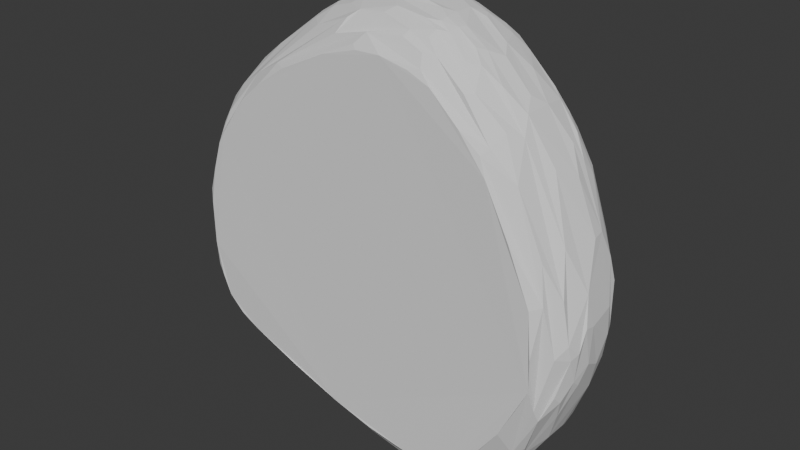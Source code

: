 # Source: Rune_2.blend  (saved by Blender 4.4.32; exported with 4.5.12 LTS)
import bpy
from mathutils import Matrix  # noqa: F401  (used for matrix-valued properties, if any)

bpy.ops.wm.read_factory_settings(use_empty=True)
scene = bpy.context.scene
scene.name = 'Scene'

# ---- collections
col_collection = bpy.data.collections.new('Collection'); scene.collection.children.link(col_collection)

# ---- world
world_world = bpy.data.worlds.new('World'); scene.world = world_world
world_world.use_nodes = True; world_world.node_tree.nodes.clear()
_N = world_world.node_tree.nodes; _L = world_world.node_tree.links
n0 = _N.new('ShaderNodeOutputWorld'); n0.name = 'World Output'; n0.location = (300, 300)
n1 = _N.new('ShaderNodeBackground'); n1.name = 'Background'; n1.location = (10, 300)
n1.inputs[0].default_value = (0.05088, 0.05088, 0.05088, 1.0)
_L.new(n1.outputs[0], n0.inputs[0])
n0.is_active_output = True
world_world.color = (0.05088, 0.05088, 0.05088)
world_world.sun_shadow_jitter_overblur = 0.0

# ---- meshes
me_icosphere = bpy.data.meshes.new('Icosphere')
me_icosphere.from_pydata([(0.4735, -0.3874, -1.432), (-1.181, -0.3831, -0.9106), (-1.164, -0.3915, 0.6868), (0.461, -0.3849, 1.43), (1.445, -0.3891, -0.2304), (0.9914, 0.04389, -1.529), (-0.8977, 0.07446, -1.153), (1.32, 0.5967, -0.3524), (0.8306, -0.1428, -1.588), (-0.9989, -0.1073, -1.132), (-1.144, -0.252, -1.05), (-1.181, -0.3259, -0.987), (1.144, 0.3776, 1.111), (0.1734, -0.1333, 1.717), (-0.4138, 0.6029, -1.051), (1.342, 0.582, 0.1051), (-1.497, -0.1315, -0.7858), (-0.7037, 0.492, -1.045), (-0.8211, 0.3731, -1.097), (-0.9301, 0.2367, -1.098), (-1.569, 0.3733, 0.1696), (0.8306, -0.1428, 1.478), (-0.2103, 0.3896, 1.677), (-1.578, -0.1489, 0.1088), (-0.3646, -0.2954, -1.342), (0.7206, 0.4131, 1.507), (0.255, 0.4056, 1.7), (-1.105, 0.4108, 1.086), (-1.434, 0.3962, 0.5454), (-1.403, 0.4131, -0.6728), (0.288, 0.3982, -1.57), (0.7282, 0.4191, -1.554), (1.551, 0.4121, -0.3099), (1.551, 0.4121, 0.0337), (1.257, 0.4401, -1.093), (1.374, 0.3315, -1.064), (-1.591, 0.4091, -0.07277), (-1.618, 0.3277, 0.007114), (-0.5315, 0.4301, 1.516), (-0.4172, 0.3191, 1.639), (1.308, 0.4322, 0.7711), (1.236, 0.334, 1.012), (0.828, -0.3056, 1.341), (-0.187, -0.3129, 1.512), (-0.5401, -0.1146, 1.505), (-0.9411, -0.2945, 1.074), (-0.7465, -0.3753, 1.142), (-1.621, -0.09585, -0.1851), (-0.6911, -0.3113, -1.21), (0.9793, -0.3043, -1.389), (0.9554, -0.3725, -1.291), (0.8082, -0.3044, -1.492), (1.266, -0.2524, -1.111), (0.5075, -0.06359, 1.695), (0.5073, 0.1746, 1.702), (-1.307, -0.1886, 0.7929), (-1.322, -0.1612, -0.9832), (-1.227, 0.3283, -0.8843), (0.4686, 0.2095, -1.653), (0.9554, 0.3568, -1.49), (1.616, -0.1794, -0.2632), (1.11, 0.5984, -0.9935), (0.1539, 0.5802, -1.328), (1.098, 0.6003, 0.7249), (-1.209, 0.5793, -0.4495), (-0.9101, 0.5804, 1.007), (1.551, -0.2083, 0.1434), (0.9003, -0.04209, -1.58), (0.7461, -0.2109, -1.58), (-1.582, 0.1617, -0.5412), (-0.9133, -0.1936, -1.16), (-1.13, -0.298, -1.036), (-1.151, -0.3641, -0.9641), (1.104, 0.3275, 1.196), (0.0657, -0.02892, 1.74), (-1.241, -0.3881, 0.5753), (-0.4423, 0.5829, -1.075), (0.6939, 0.5789, -1.324), (-1.334, 0.5958, -0.01199), (-0.4347, 0.6003, 1.329), (-1.238, 0.5802, 0.5443), (0.3344, 0.5876, 1.397), (1.527, 0.1543, 0.435), (0.1893, -0.2086, -1.562), (1.07, 0.3116, -1.428), (1.054, 0.168, -1.474), (-1.379, -0.2976, -0.8541), (-1.457, -0.2001, -0.826), (-1.531, -0.04165, -0.7243), (-0.5427, 0.4507, -1.187), (-0.6404, 0.3222, -1.216), (-1.568, 0.3333, 0.2341), (0.544, -0.3628, 1.445), (0.766, -0.1981, 1.492), (-0.2854, 0.4387, 1.625), (-0.06246, 0.1414, 1.75), (-1.09, -0.3903, 0.7906), (1.244, -0.3903, 0.5242), (1.061, 0.0562, 1.288), (1.059, -0.3876, 0.8866), (1.086, -0.2244, 1.136), (-0.2338, -0.3879, 1.384), (-0.6034, -0.3886, 1.206), (-1.562, -0.2189, 0.05483), (-1.424, -0.3876, -0.02666), (-1.418, -0.3891, -0.366), (-0.6254, -0.3877, -1.149), (-0.2106, -0.3813, -1.301), (1.048, -0.3886, -1.15), (1.237, -0.3915, -0.8874), (0.8635, 0.06468, 1.488), (0.6284, 0.4766, 1.479), (0.1945, 0.3375, 1.735), (0.2978, 0.4736, 1.618), (-1.053, 0.3329, 1.163), (-1.3, 0.4593, 0.7364), (-1.239, 0.4692, -0.7141), (0.1361, 0.05488, -1.599), (0.2307, 0.3393, -1.586), (0.2974, 0.4666, -1.516), (0.635, 0.4666, -1.52), (1.556, 0.3339, -0.5119), (1.503, 0.4657, -0.3425), (1.548, 0.3364, 0.2375), (1.509, 0.4666, 0.04469), (1.275, 0.6042, -0.631), (-0.06733, 0.3079, -1.492), (-1.472, 0.477, -0.384), (-1.547, 0.3171, -0.5345), (-0.8303, 0.5064, 1.226), (0.9356, 0.5206, 1.155), (1.326, 0.3599, -1.112), (1.391, 0.1802, -1.071), (1.263, 0.166, -1.268), (1.353, 0.2731, -1.13), (1.434, 0.3369, -0.903), (-1.606, 0.3647, -0.179), (-1.646, 0.1515, -0.1909), (-1.626, 0.2644, -0.2841), (-1.607, 0.3744, -0.03198), (-1.52, 0.4624, -0.01206), (-1.625, 0.1303, 0.04498), (-0.5366, 0.369, 1.564), (-0.5839, 0.1785, 1.546), (-0.7277, 0.3454, 1.441), (-0.2986, 0.214, 1.691), (-0.3189, 0.3435, 1.674), (1.376, 0.1593, 0.7991), (1.355, 0.368, 0.7485), (1.332, 0.2818, 0.8587), (1.17, 0.4499, 0.9867), (1.477, -0.3218, 0.1352), (1.426, -0.2847, 0.4082), (1.41, -0.3782, 0.1105), (1.154, -0.1244, 1.09), (0.8804, -0.2645, 1.346), (0.6308, -0.3841, 1.358), (1.008, -0.3706, 1.017), (0.01719, -0.3697, 1.499), (0.0887, -0.3254, 1.578), (-0.07707, -0.1924, 1.662), (0.1224, -0.1952, 1.681), (0.2447, -0.3891, 1.476), (-0.3995, -0.08828, 1.602), (-0.445, -0.2023, 1.491), (-0.2857, 0.0008636, 1.675), (-0.5818, -0.003312, 1.518), (-0.2278, -0.1159, 1.656), (-0.697, -0.3397, 1.214), (-1.017, -0.3891, 0.8857), (-1.44, -0.3706, 0.07192), (-1.297, -0.3866, 0.4855), (-1.546, -0.2859, -0.2205), (-1.57, -0.2347, -0.2599), (-1.621, -0.01583, 0.03213), (-1.641, -0.03387, -0.1742), (-1.595, -0.1485, -0.4167), (-1.481, -0.2689, -0.7119), (-1.388, -0.3379, -0.7769), (-1.417, -0.3738, -0.5646), (-1.457, -0.3262, -0.6507), (-1.541, -0.1855, -0.6326), (-1.308, -0.3798, -0.7975), (-1.522, -0.2926, -0.4372), (-0.8803, -0.3253, -1.13), (-0.9746, -0.3216, -1.094), (-0.3021, -0.04591, -1.438), (0.04762, -0.331, -1.441), (0.124, -0.3891, -1.378), (-0.06149, -0.2882, -1.449), (0.8798, -0.2695, -1.49), (0.9247, -0.3314, -1.4), (1.026, -0.1936, -1.432), (0.6434, -0.3866, -1.423), (1.277, -0.1129, -1.196), (1.106, -0.2597, -1.315), (1.462, -0.2667, -0.7499), (1.451, -0.3114, -0.6526), (1.56, -0.1741, -0.6083), (1.443, -0.3782, -0.4696), (0.6041, -0.0725, 1.651), (0.3724, -0.2519, 1.631), (0.5072, -0.1182, 1.681), (0.5226, -0.1816, 1.646), (0.5099, 0.03624, 1.703), (0.7518, -0.09101, 1.557), (0.2879, 0.01156, 1.749), (0.5185, -0.3138, 1.532), (0.4168, 0.2107, 1.729), (0.6104, 0.2123, 1.651), (0.4489, 0.3445, 1.679), (0.6458, 0.3702, 1.58), (0.2731, 0.1473, 1.754), (0.1272, 0.4381, 1.688), (-1.26, -0.05887, 0.9321), (-1.342, -0.1198, 0.7852), (-1.2, 0.0172, 1.027), (-1.462, -0.09759, 0.548), (-1.388, -0.2425, 0.5706), (-1.426, 0.0172, 0.6716), (-1.164, -0.235, 0.9264), (-1.322, 0.3445, 0.8291), (-1.268, 0.2619, 0.9371), (-1.215, 0.3952, 0.9495), (-1.179, 0.1566, 1.055), (-1.449, 0.1579, 0.6324), (-1.397, -0.0747, -0.9197), (-1.333, -0.2508, -0.9408), (-1.29, -0.1366, -0.9986), (-1.263, -0.2092, -1.007), (-1.459, -0.1044, -0.8495), (-1.386, 0.1906, -0.848), (-1.248, 0.263, -0.9106), (-1.45, 0.235, -0.7641), (-1.384, 0.3667, -0.7431), (0.353, -0.07767, -1.641), (0.3939, -0.2553, -1.582), (0.6213, -0.0747, -1.659), (0.5127, -0.14, -1.651), (0.5345, -0.1797, -1.635), (0.7518, -0.09101, -1.63), (0.531, -0.3163, -1.534), (0.6092, 0.1806, -1.656), (0.5167, 0.3445, -1.617), (0.4644, 0.2719, -1.642), (0.6605, 0.3702, -1.6), (0.7327, 0.235, -1.629), (0.8771, 0.4227, -1.489), (0.8875, 0.309, -1.55), (1.553, -0.2739, -0.2384), (1.641, -0.05886, -0.07745), (1.636, -0.1198, -0.2335), (1.607, -0.2049, -0.1509), (1.632, 0.01876, -0.3789), (1.609, -0.1088, -0.4622), (-0.6922, 0.5997, 1.176), (-1.314, 0.5997, 0.2939), (-0.6543, 0.5987, -0.8989), (1.244, 0.6004, 0.4044), (-0.0724, 0.6016, -1.246), (-0.2649, 0.6017, -1.146), (0.9598, 0.5819, -1.209), (1.248, 0.5886, -0.7756), (1.373, 0.5025, -0.7239), (1.525, 0.2496, -0.7163), (-0.02905, 0.506, -1.377), (-0.1204, 0.2072, -1.494), (-1.384, 0.5128, -0.4996), (-1.487, 0.431, -0.4958), (-1.553, 0.2251, -0.6007), (-1.555, 0.3724, -0.413), (-1.471, 0.377, -0.6132), (-1.074, 0.477, 1.034), (-0.9301, 0.2406, 1.295), (0.9508, 0.237, 1.388), (1.035, 0.3666, 1.254), (0.8322, 0.3743, 1.443), (1.279, 0.2512, -1.241), (1.211, 0.3031, -1.295), (-1.642, 0.2513, -0.1858), (-0.5749, 0.2558, 1.565), (-0.7264, 0.2851, 1.46), (-0.2033, 0.1327, 1.721), (-0.2623, 0.2876, 1.701), (1.279, 0.2264, 0.9798), (1.12, 0.1609, 1.216), (1.473, -0.1087, 0.4538), (1.223, -0.2787, 0.8529), (1.115, -0.04445, 1.208), (1.309, -0.006428, 0.8854), (0.962, -0.1015, 1.364), (0.8517, -0.3868, 1.153), (1.044, -0.3261, 1.061), (-0.142, -0.2437, 1.61), (0.04864, -0.3871, 1.469), (-0.1713, -0.05199, 1.696), (-0.41, -0.03495, 1.617), (-0.8928, -0.1095, 1.251), (-0.853, -0.3878, 1.031), (-1.544, -0.09963, 0.3069), (-1.511, -0.2573, 0.1822), (-1.465, -0.3288, 0.1308), (-1.268, -0.3744, 0.5744), (-1.371, -0.3868, 0.2545), (-1.628, -0.003843, -0.3281), (-1.527, -0.3009, -0.03033), (-1.549, -0.1131, -0.6501), (-1.446, -0.2557, -0.8005), (-1.365, -0.3883, -0.6347), (-1.022, -0.3788, -1.002), (-0.0959, -0.1262, -1.496), (0.9556, -0.1149, -1.528), (0.5815, -0.3703, -1.459), (0.8406, -0.3878, -1.327), (1.329, -0.1922, -1.085), (1.089, -0.03205, -1.442), (1.266, -0.007057, -1.267), (1.395, -0.004107, -1.062), (1.502, -0.103, -0.7868), (1.547, -0.2306, -0.5506), (1.369, -0.3903, -0.6291), (0.5898, -0.1429, 1.633), (0.4178, -0.1444, 1.688), (0.5102, -0.2423, 1.61), (0.7946, -0.03124, 1.536), (0.6219, -0.01445, 1.65), (0.4275, -0.01098, 1.726), (0.6081, -0.2874, 1.52), (0.3539, -0.2952, 1.595), (0.5769, 0.2718, 1.657), (0.421, 0.2832, 1.713), (0.7984, 0.1643, 1.536), (0.7371, 0.3193, 1.543), (0.4253, 0.5183, 1.528), (-0.03958, 0.4982, 1.613), (0.01439, 0.2392, 1.751), (0.07582, 0.387, 1.717), (-1.133, -0.04428, 1.079), (-1.292, -0.01378, 0.896), (-1.491, -0.05033, 0.5091), (-1.217, -0.3321, 0.7387), (-1.327, -0.2903, 0.6119), (-1.387, 0.2605, 0.7456), (-1.399, 0.5084, 0.4163), (-1.533, 0.2287, 0.3949), (-1.365, -0.1366, -0.9493), (-1.27, -0.2452, -0.9904), (-1.483, -0.01155, -0.8088), (-1.351, 0.02278, -0.922), (-1.414, -0.1815, -0.887), (-1.305, -0.2948, -0.9324), (-1.499, 0.1545, -0.7338), (-1.436, 0.3273, -0.7199), (0.4063, -0.1355, -1.639), (0.5898, -0.1429, -1.643), (0.5102, -0.2423, -1.601), (0.4064, -0.0001771, -1.658), (0.7843, -0.01155, -1.629), (0.6041, 0.01532, -1.664), (0.3699, -0.2968, -1.547), (0.6276, -0.2779, -1.561), (0.5804, 0.2903, -1.641), (0.2092, 0.1636, -1.616), (0.823, 0.1545, -1.611), (0.7196, 0.3109, -1.61), (0.8118, 0.5171, -1.423), (0.9701, 0.497, -1.34), (0.9633, 0.2403, -1.526), (1.608, -0.05033, -0.5168), (1.605, -0.01317, 0.1377), (1.641, 0.02231, -0.09628), (1.616, 0.2675, -0.2799), (1.623, 0.2415, -0.05858), (1.609, 0.1626, -0.4601), (1.407, 0.5027, 0.323), (1.513, 0.2553, 0.4378), (0.8403, 0.5903, 1.076), (-0.1117, 0.5863, 1.468)], [], [(322, 202, 53, 326, 206, 74, 13), (121, 264, 135), (216, 338, 214, 337), (306, 304, 137, 279, 138, 69, 88), (223, 221, 342, 222, 114, 27), (164, 44, 297, 220, 45), (66, 152, 151, 249, 252), (266, 6, 19, 90, 126), (76, 257, 14), (341, 220, 55, 218), (288, 290, 154), (322, 13, 161, 201, 323, 203), (233, 351, 269, 128, 271, 352), (66, 252, 60, 251, 250, 369, 286), (291, 99, 157), (348, 231, 232, 19, 6), (114, 273, 281, 144), (186, 117, 356, 235, 310), (214, 215, 55, 220, 297, 337), (25, 276, 275, 12, 150, 130, 111), (47, 176, 173, 103, 23), (43, 293, 164, 45, 168), (20, 139, 37), (73, 12, 275), (275, 276, 332, 274, 73), (370, 372, 123, 375, 82, 369), (269, 351, 347, 88, 69), (115, 28, 221, 223), (135, 35, 131), (180, 178, 182, 308, 179), (205, 200, 321, 93, 21), (264, 132, 134, 35, 135), (187, 189, 83, 236, 359), (20, 37, 91), (321, 203, 323, 327, 42, 155, 93), (80, 343, 115, 272, 129, 65), (171, 302, 340, 341, 301, 170, 303), (42, 292, 287, 100, 155), (209, 331, 274, 332, 329), (36, 136, 139), (274, 331, 110, 98, 285), (113, 334, 213, 26), (334, 377, 79, 255, 65, 129, 38, 94), (208, 330, 112, 335, 212), (173, 172, 305, 300, 103), (58, 242, 358, 356, 117, 362), (120, 31, 245, 243, 30, 119), (133, 277, 134, 132), (370, 250, 251, 254, 368, 253), (352, 234, 57, 232, 231, 233), (20, 28, 115, 343, 140, 36, 139), (94, 38, 142, 39, 146, 22), (273, 143, 280, 281), (95, 335, 283, 145, 282), (116, 267, 64, 257, 76, 17), (267, 127, 140, 343, 80, 256, 78, 64), (283, 146, 39), (12, 41, 148, 40, 150), (290, 288, 98, 110, 324), (246, 242, 58, 244, 361, 364), (322, 203, 321, 202), (82, 375, 149, 284, 147), (326, 53, 200, 325, 204), (172, 173, 183), (104, 303, 170), (311, 315, 316, 194, 192), (263, 122, 32, 121, 135, 131, 34), (86, 178, 180, 177, 307), (101, 294, 158), (208, 54, 209, 329, 330), (212, 206, 326, 204, 54, 208), (286, 289, 288, 154), (113, 26, 210, 211, 25, 111), (133, 316, 315, 5, 85), (74, 295, 167, 160, 161, 13), (130, 150, 40, 374, 15, 258, 63, 376), (190, 49, 191, 51), (73, 41, 12), (312, 193, 0), (191, 50, 313, 193, 312, 241, 360, 51), (69, 138, 136, 270, 128, 269), (314, 52, 195, 192, 194), (334, 113, 333, 81, 377), (179, 308, 105), (301, 341, 218, 300, 305), (48, 24, 189, 187, 107, 106, 309, 72, 11, 71, 185, 184), (190, 68, 8, 311, 192), (330, 210, 26, 112), (320, 109, 108, 50, 191, 49, 195, 52, 197, 199), (75, 302, 171), (137, 304, 175, 174, 141), (363, 367, 85, 5, 67, 357), (225, 342, 344), (133, 132, 317, 316), (372, 371, 121, 32, 33, 123), (25, 211, 332, 276), (88, 16, 306), (307, 177, 181, 306, 16, 87), (134, 277, 278, 131, 35), (209, 54, 204, 325, 324, 110, 331), (1, 309, 106, 107, 188, 0, 193, 313, 108, 109, 320, 199, 4, 153, 97, 99, 291, 156, 3, 162, 294, 101, 102, 298, 169, 96, 2, 75, 171, 303, 104, 105, 308, 182), (15, 374, 124, 122, 263, 262, 125, 7), (372, 370, 253, 373, 371), (34, 131, 278, 84, 59, 247, 366), (284, 285, 98, 288, 289, 147), (310, 235, 353, 83), (230, 226, 345, 349), (70, 9, 186, 310), (346, 229, 10, 71), (1, 72, 309), (185, 71, 10, 70, 310, 83, 189, 24, 48, 184), (318, 317, 132, 264, 373, 253, 368), (156, 291, 157, 292, 42, 327, 207, 92), (364, 248, 367, 363, 246), (357, 358, 242, 246, 363), (290, 324, 205, 21), (89, 17, 76, 260, 259, 62, 265), (174, 175, 47, 23, 299), (282, 165, 295, 74, 95), (143, 166, 296, 165, 282, 145), (147, 289, 286, 369, 82), (172, 183, 180, 179, 105, 104, 170, 301, 305), (108, 313, 50), (250, 370, 369), (298, 102, 46), (324, 325, 200, 205), (127, 268, 270, 136, 36, 140), (176, 47, 175, 304, 306, 181), (364, 361, 243, 245), (297, 166, 143, 273, 224, 216, 337), (14, 260, 76), (300, 218, 55, 215, 217, 299, 23, 103), (267, 116, 29, 271, 268, 127), (167, 163, 44, 164, 293, 160), (200, 53, 202, 321), (114, 222, 224, 273), (231, 348, 347, 351, 233), (207, 327, 323, 201, 328), (227, 350, 86, 307, 87, 349), (328, 159, 158, 294, 162, 3, 92, 207), (28, 20, 91), (196, 197, 52, 314), (45, 220, 341, 340), (237, 358, 357, 240), (113, 111, 333), (37, 279, 137, 141, 344, 91), (280, 39, 142, 144, 281), (192, 195, 49, 190), (336, 22, 146, 283, 335, 112), (261, 77, 62, 259, 260, 14, 257, 64, 78, 256, 80, 65, 255, 79, 377, 81, 376, 63, 258, 15, 7, 125, 262, 61), (112, 26, 213, 336), (194, 316, 317, 318), (152, 287, 292, 157, 99, 97, 153, 151), (115, 223, 27, 272), (29, 234, 352, 271), (330, 329, 332, 211, 210), (239, 354, 68, 360, 355), (129, 272, 27, 114, 144, 142, 38), (165, 296, 163, 167, 295), (177, 180, 183, 173, 176, 181), (43, 168, 46, 102, 101, 158, 159), (284, 149, 41, 73, 274, 285), (145, 283, 39, 280, 143), (366, 247, 31, 120, 365), (89, 265, 119, 30, 118, 126, 90, 18), (128, 270, 268, 271), (3, 156, 92), (28, 91, 344, 342, 221), (366, 365, 77, 261), (345, 228, 56), (11, 350, 227, 346, 71), (123, 33, 124, 374, 40, 148), (88, 347, 230, 16), (16, 230, 349, 87), (188, 107, 187, 359, 241, 312, 0), (86, 350, 11, 72, 1, 182, 178), (44, 163, 296, 166, 297), (228, 345, 226, 348, 6, 9), (206, 212, 335, 95, 74), (266, 362, 117, 186, 9, 6), (30, 243, 361, 244, 118), (124, 33, 32, 122), (319, 196, 314, 194, 318, 198), (57, 234, 29, 116, 17, 89, 18), (232, 57, 18, 90, 19), (299, 217, 339), (354, 239, 238), (359, 236, 355, 360, 241), (152, 66, 286, 154, 100, 287), (93, 155, 100, 154, 290, 21), (139, 136, 138, 279, 37), (141, 174, 299, 339, 219, 225, 344), (56, 229, 346, 227, 349, 345), (68, 190, 51, 360), (353, 238, 239, 355, 236, 83), (224, 222, 342, 225, 219, 338, 216), (334, 94, 22, 336, 213), (59, 84, 367, 248), (197, 196, 319, 60, 252, 249), (31, 247, 59, 248, 364, 245), (121, 371, 373, 264), (85, 367, 84, 278, 277, 133), (362, 266, 126, 118, 244, 58), (328, 201, 161, 160, 293, 43, 159), (77, 365, 120, 119, 265, 62), (237, 354, 238, 353, 235, 356, 358), (81, 333, 111, 130, 376), (96, 169, 298, 46, 168, 45, 340, 302, 75, 2), (10, 229, 56, 228, 9, 70), (8, 240, 357, 67, 311), (366, 261, 61, 262, 263, 34), (123, 148, 41, 149, 375), (214, 338, 219, 339, 217, 215), (68, 354, 237, 240, 8), (5, 315, 311, 67), (198, 254, 251, 60, 319), (318, 368, 254, 198), (4, 199, 197, 249, 151, 153), (347, 348, 226, 230)])
_uv = me_icosphere.uv_layers.new(name='UVMap')
_uv.uv.foreach_set('vector', [0.5868, 0.6178, 0.5842, 0.6294, 0.5738, 0.6287, 0.5642, 0.6114, 0.5667, 0.5945, 0.5786, 0.5619, 0.5916, 0.5729, 0.02491, 0.7749, 0.04274, 0.8113, 0.02479, 0.8641, 0.1958, 0.7485, 0.1972, 0.7673, 0.1859, 0.7707, 0.1933, 0.7291, 0.1851, 0.995, 0.1987, 0.9569, 0.2324, 0.9509, 0.2419, 0.9467, 0.2455, 0.9536, 0.2328, 0.9827, 0.1966, 1.0, 0.2604, 0.7436, 0.2515, 0.7857, 0.2425, 0.7923, 0.2409, 0.7793, 0.2539, 0.7222, 0.265, 0.73, 0.1684, 0.5876, 0.1826, 0.6081, 0.1771, 0.6987, 0.1572, 0.7576, 0.1473, 0.7234, 0.117, 0.686, 0.1335, 0.6306, 0.1369, 0.668, 0.1256, 0.7468, 0.1136, 0.7278, 0.387, 0.8029, 0.3611, 0.6307, 0.392, 0.6533, 0.4029, 0.6627, 0.3984, 0.8138, 0.02913, 0.2417, 0.03774, 0.2078, 0.03669, 0.2419, 0.1513, 0.8099, 0.1572, 0.7576, 0.1696, 0.7883, 0.1579, 0.8194, 0.5751, 0.7509, 0.5865, 0.7166, 0.5906, 0.7577, 0.5868, 0.6178, 0.5916, 0.5729, 0.6022, 0.5634, 0.6102, 0.623, 0.604, 0.6316, 0.5962, 0.6381, 0.3899, 0.5364, 0.3764, 0.5319, 0.388, 0.5153, 0.3978, 0.511, 0.411, 0.5305, 0.402, 0.542, 0.117, 0.686, 0.1136, 0.7278, 0.1097, 0.7345, 0.102, 0.7332, 0.09298, 0.7169, 0.08583, 0.6783, 0.1032, 0.6502, 0.5278, 0.295, 0.5766, 0.3747, 0.553, 0.3541, 0.3524, 0.5536, 0.3857, 0.5547, 0.3945, 0.565, 0.392, 0.6533, 0.3611, 0.6307, 0.2539, 0.7222, 0.2359, 0.6898, 0.2449, 0.6406, 0.2553, 0.6325, 0.3453, 0.7494, 0.3582, 0.8325, 0.3458, 0.8722, 0.3343, 0.8731, 0.3279, 0.8017, 0.1859, 0.7707, 0.1771, 0.7878, 0.1696, 0.7883, 0.1572, 0.7576, 0.1771, 0.6987, 0.1933, 0.7291, 0.4915, 0.2694, 0.4875, 0.2911, 0.4698, 0.3337, 0.4564, 0.3542, 0.4295, 0.3798, 0.4515, 0.3231, 0.4859, 0.2604, 0.1864, 0.9455, 0.1836, 0.9747, 0.164, 0.9468, 0.1638, 0.9017, 0.1753, 0.896, 0.5276, 0.1467, 0.5207, 0.1393, 0.5388, 0.1041, 0.6582, 0.03585, 0.6277, 0.06275, 0.2635, 0.8966, 0.2622, 0.9234, 0.2535, 0.921, 0.5183, 0.7508, 0.5106, 0.7583, 0.511, 0.7371, 0.511, 0.7371, 0.5059, 0.6935, 0.5138, 0.6668, 0.5283, 0.7163, 0.5183, 0.7508, 0.0816, 0.7133, 0.03677, 0.7117, 0.02565, 0.673, 0.04397, 0.6422, 0.05468, 0.6293, 0.08583, 0.6783, 0.388, 0.5153, 0.3764, 0.5319, 0.3481, 0.5328, 0.342, 0.524, 0.3772, 0.5077, 0.275, 0.8067, 0.266, 0.8187, 0.2515, 0.7857, 0.2604, 0.7436, 0.02479, 0.8641, 0.02998, 0.8768, 0.02192, 0.8826, 0.9447, 0.05726, 0.9623, 0.07519, 0.9592, 0.08968, 0.9506, 0.08196, 0.9338, 0.06194, 0.581, 0.6759, 0.5745, 0.6439, 0.586, 0.6418, 0.5998, 0.6823, 0.5875, 0.6913, 0.04274, 0.8113, 0.05222, 0.8834, 0.03461, 0.8879, 0.02998, 0.8768, 0.02479, 0.8641, 0.2908, 0.8204, 0.2986, 0.7688, 0.3121, 0.8336, 0.3009, 0.8705, 0.2976, 0.8586, 0.2635, 0.8966, 0.2535, 0.921, 0.2531, 0.8938, 0.586, 0.6418, 0.5962, 0.6381, 0.604, 0.6316, 0.6137, 0.6535, 0.6191, 0.6976, 0.614, 0.706, 0.5998, 0.6823, 0.2147, 0.0202, 0.208, 0.00359, 0.2443, -1.354e-10, 0.3238, 0.02305, 0.3547, 0.04259, 0.3359, 0.05195, 0.7662, 0.02077, 0.7503, 0.02039, 0.7207, 0.01846, 0.7392, 0.005817, 0.837, 0.01484, 0.8412, 0.02207, 0.7815, 0.02157, 0.6191, 0.6976, 0.6297, 0.7513, 0.6238, 0.801, 0.6078, 0.7503, 0.614, 0.706, 0.5297, 0.6425, 0.5389, 0.6823, 0.5283, 0.7163, 0.5138, 0.6668, 0.5199, 0.6396, 0.2698, 0.9255, 0.2629, 0.9368, 0.2622, 0.9234, 0.5283, 0.7163, 0.5389, 0.6823, 0.5533, 0.6865, 0.5599, 0.7469, 0.5464, 0.7508, 0.4878, 0.1931, 0.4629, 0.1397, 0.4872, 0.173, 0.4935, 0.1838, 0.4629, 0.1397, 0.4336, 0.1396, 0.4044, 0.1012, 0.3494, 0.0656, 0.3359, 0.05195, 0.3547, 0.04259, 0.4304, 0.07972, 0.451, 0.1061, 0.5305, 0.612, 0.5206, 0.6147, 0.5126, 0.577, 0.5328, 0.5465, 0.5419, 0.5933, 0.164, 0.9468, 0.1544, 0.9304, 0.1513, 0.92, 0.1585, 0.89, 0.1638, 0.9017, 0.3785, 0.8881, 0.3783, 0.9016, 0.3439, 0.9033, 0.3458, 0.8722, 0.3582, 0.8325, 0.3727, 0.8364, 0.4177, 0.9078, 0.4087, 0.919, 0.4052, 0.9105, 0.3978, 0.8931, 0.4134, 0.8423, 0.4213, 0.8475, 0.05295, 0.9106, 0.04325, 0.907, 0.03461, 0.8879, 0.05222, 0.8834, 0.0816, 0.7133, 0.09298, 0.7169, 0.102, 0.7332, 0.09876, 0.7781, 0.08506, 0.7835, 0.08262, 0.7649, 0.402, 0.542, 0.4124, 0.5493, 0.4011, 0.5658, 0.3945, 0.565, 0.3857, 0.5547, 0.3899, 0.5364, 0.2635, 0.8966, 0.266, 0.8187, 0.275, 0.8067, 0.2832, 0.8393, 0.2756, 0.9124, 0.2698, 0.9255, 0.2622, 0.9234, 0.2709, 0.5754, 0.2664, 0.604, 0.2589, 0.6121, 0.2508, 0.5835, 0.2562, 0.5734, 0.2622, 0.5643, 0.2359, 0.6898, 0.2279, 0.617, 0.2376, 0.6135, 0.2449, 0.6406, 0.2279, 0.5372, 0.2388, 0.5268, 0.2462, 0.5649, 0.2348, 0.5579, 0.2221, 0.5521, 0.0393, 0.07676, 0.06215, 0.05821, 0.08017, 0.07059, 0.03774, 0.2078, 0.02913, 0.2417, 0.01018, 0.2185, 0.06215, 0.05821, 0.06665, 0.04513, 0.1282, 0.006528, 0.208, 0.00359, 0.2147, 0.0202, 0.199, 0.02566, 0.141, 0.03339, 0.08017, 0.07059, 0.2462, 0.5649, 0.2562, 0.5734, 0.2508, 0.5835, 0.02405, 0.5222, 0.03354, 0.5412, 0.02419, 0.5703, 0.01748, 0.5628, 0.01207, 0.5552, 0.5865, 0.7166, 0.5751, 0.7509, 0.5599, 0.7469, 0.5533, 0.6865, 0.5674, 0.6828, 0.381, 0.9269, 0.3783, 0.9016, 0.3785, 0.8881, 0.3882, 0.8876, 0.3888, 0.8984, 0.3939, 0.9196, 0.5868, 0.6178, 0.5962, 0.6381, 0.586, 0.6418, 0.5842, 0.6294, 0.05468, 0.6293, 0.04397, 0.6422, 0.03752, 0.5509, 0.04588, 0.5459, 0.05447, 0.5732, 0.5642, 0.6114, 0.5738, 0.6287, 0.5745, 0.6439, 0.5631, 0.6453, 0.563, 0.6281, 0.8735, 0.01667, 0.8906, 0.016, 0.9284, 0.0429, 0.8606, 0.03291, 0.7815, 0.02157, 0.8412, 0.02207, 0.1061, 0.9603, 0.09051, 0.9412, 0.0871, 0.9132, 0.0995, 0.9103, 0.1177, 0.9502, 1.234e-08, 0.8186, 0.005775, 0.757, 0.01425, 0.7655, 0.02491, 0.7749, 0.02479, 0.8641, 0.02192, 0.8826, 0.01511, 0.8893, 0.3016, 0.5561, 0.2957, 0.5454, 0.2953, 0.5288, 0.3046, 0.5322, 0.311, 0.5355, 0.5781, 0.1181, 0.5297, 0.1847, 0.5237, 0.1793, 0.5305, 0.612, 0.5306, 0.6271, 0.5297, 0.6425, 0.5199, 0.6396, 0.5206, 0.6147, 0.5419, 0.5933, 0.5667, 0.5945, 0.5642, 0.6114, 0.563, 0.6281, 0.5306, 0.6271, 0.5305, 0.612, 0.1032, 0.6502, 0.0898, 0.5425, 0.09366, 0.5077, 0.1076, 0.517, 0.495, 0.5956, 0.5024, 0.586, 0.5122, 0.6194, 0.504, 0.6587, 0.5004, 0.6716, 0.4935, 0.6628, 0.05295, 0.9106, 0.0871, 0.9132, 0.09051, 0.9412, 0.07589, 0.9632, 0.05664, 0.9531, 0.5786, 0.5619, 0.5821, 0.5228, 0.598, 0.52, 0.6063, 0.545, 0.6022, 0.5634, 0.5916, 0.5729, 0.4515, 0.3231, 0.4295, 0.3798, 0.4252, 0.3929, 0.3448, 0.449, 0.3181, 0.4426, 0.3462, 0.4184, 0.3996, 0.3723, 0.4282, 0.3258, 0.2929, 0.9354, 0.2843, 0.9472, 0.2832, 0.9401, 0.2886, 0.927, 0.5183, 0.7508, 0.5232, 0.785, 0.5106, 0.7583, 0.953, 0.4207, 0.9441, 0.431, 0.9588, 0.3954, 0.9282, 0.4665, 0.9063, 0.4687, 0.9346, 0.4402, 0.9441, 0.431, 0.953, 0.4207, 0.9696, 0.4139, 0.9695, 0.4241, 0.9463, 0.4543, 0.2328, 0.9827, 0.2455, 0.9536, 0.2629, 0.9368, 0.2641, 0.966, 0.2541, 0.9763, 0.2437, 0.985, 0.1115, 0.8841, 0.125, 0.906, 0.128, 0.9141, 0.1177, 0.9502, 0.0995, 0.9103, 0.4629, 0.1397, 0.4878, 0.1931, 0.4776, 0.2271, 0.4587, 0.2015, 0.4336, 0.1396, 0.9338, 0.06194, 0.9506, 0.08196, 0.8851, 0.04165, 0.837, 0.01484, 0.7392, 0.005817, 0.747, -3.033e-08, 0.8238, 0.001674, 0.8622, 0.01618, 0.2986, 0.6521, 0.3021, 0.7566, 0.2986, 0.7688, 0.2908, 0.8204, 0.2832, 0.7284, 0.2839, 0.7012, 0.289, 0.6026, 0.2919, 0.5904, 0.2968, 0.5943, 0.3017, 0.5984, 0.2976, 0.6313, 0.2967, 0.6435, 0.2929, 0.9354, 0.3065, 0.9243, 0.3178, 0.9345, 0.3183, 0.9511, 0.3052, 0.9543, 0.5206, 0.6147, 0.5122, 0.6194, 0.5024, 0.586, 0.5126, 0.577, 0.7683, 0.4949, 0.843, 0.4866, 0.8689, 0.479, 0.9063, 0.4687, 0.9282, 0.4665, 0.9212, 0.4728, 0.8924, 0.4924, 0.8823, 0.4981, 0.7768, 0.5082, 0.7551, 0.495, 0.7442, 0.02795, 0.7503, 0.02039, 0.7662, 0.02077, 0.2324, 0.9509, 0.1987, 0.9569, 0.1984, 0.9454, 0.1962, 0.9191, 0.2213, 0.9162, 0.3668, 0.933, 0.3772, 0.9549, 0.3655, 0.9643, 0.3484, 0.9554, 0.3307, 0.9442, 0.3377, 0.9322, 0.2218, 0.8191, 0.2425, 0.7923, 0.2379, 0.8675, 0.05295, 0.9106, 0.05222, 0.8834, 0.08628, 0.883, 0.0871, 0.9132, 0.03677, 0.7117, 0.03659, 0.7361, 0.02491, 0.7749, 0.01425, 0.7655, 0.01487, 0.6812, 0.02565, 0.673, 0.5004, 0.6716, 0.504, 0.6587, 0.5138, 0.6668, 0.5059, 0.6935, 0.342, 0.524, 0.3289, 0.5318, 0.3303, 0.519, 0.311, 0.5355, 0.3046, 0.5322, 0.3177, 0.5168, 0.3303, 0.519, 0.3289, 0.5318, 0.3173, 0.5398, 0.03461, 0.8879, 0.04325, 0.907, 0.03649, 0.9268, 0.02192, 0.8826, 0.02998, 0.8768, 0.5297, 0.6425, 0.5306, 0.6271, 0.563, 0.6281, 0.5631, 0.6453, 0.5674, 0.6828, 0.5533, 0.6865, 0.5389, 0.6823, 0.9697, 0.1177, 0.9765, 0.1341, 0.9756, 0.2329, 0.9753, 0.2599, 0.9706, 0.3577, 0.9588, 0.3954, 0.9441, 0.431, 0.9346, 0.4402, 0.8689, 0.479, 0.843, 0.4866, 0.7683, 0.4949, 0.7551, 0.495, 0.7186, 0.4837, 0.6801, 0.4683, 0.5986, 0.3994, 0.5766, 0.3747, 0.5278, 0.295, 0.5211, 0.28, 0.5189, 0.2384, 0.5226, 0.1978, 0.5297, 0.1847, 0.5781, 0.1181, 0.5997, 0.09866, 0.6702, 0.05043, 0.683, 0.04219, 0.7045, 0.03836, 0.7238, 0.02995, 0.7442, 0.02795, 0.7662, 0.02077, 0.7815, 0.02157, 0.8606, 0.03291, 0.8851, 0.04165, 0.9506, 0.08196, 0.9592, 0.08968, 0.3181, 0.4426, 0.3448, 0.449, 0.3158, 0.4744, 0.2532, 0.4978, 0.1904, 0.501, 0.1744, 0.4785, 0.1897, 0.477, 0.2274, 0.4766, 0.03677, 0.7117, 0.0816, 0.7133, 0.08262, 0.7649, 0.05587, 0.7801, 0.03659, 0.7361, 0.01511, 0.8893, 0.02192, 0.8826, 0.03649, 0.9268, 0.03131, 0.935, 0.02673, 0.9546, 0.01811, 0.9552, 0.003103, 0.9339, 0.5359, 0.7927, 0.5464, 0.7508, 0.5599, 0.7469, 0.5751, 0.7509, 0.578, 0.7889, 0.5496, 0.8194, 0.3279, 0.8017, 0.3343, 0.8731, 0.323, 0.8743, 0.3121, 0.8336, 0.3348, 0.5385, 0.3413, 0.5557, 0.3304, 0.5591, 0.3222, 0.5458, 0.3175, 0.6068, 0.3293, 0.612, 0.3453, 0.7494, 0.3279, 0.8017, 0.314, 0.571, 0.3209, 0.5741, 0.3082, 0.6025, 0.3017, 0.5984, 0.9697, 0.1177, 0.9771, 0.1217, 0.9765, 0.1341, 0.2976, 0.6313, 0.3017, 0.5984, 0.3082, 0.6025, 0.3175, 0.6068, 0.3279, 0.8017, 0.3121, 0.8336, 0.2986, 0.7688, 0.3021, 0.7566, 0.2986, 0.6521, 0.2967, 0.6435, 0.102, 0.8156, 0.08628, 0.883, 0.05222, 0.8834, 0.04274, 0.8113, 0.05587, 0.7801, 0.08262, 0.7649, 0.08506, 0.7835, 0.5211, 0.28, 0.5278, 0.295, 0.553, 0.3541, 0.5411, 0.349, 0.5072, 0.2975, 0.4935, 0.2542, 0.498, 0.2455, 0.5095, 0.2491, 0.3939, 0.9196, 0.39, 0.9458, 0.3772, 0.9549, 0.3668, 0.933, 0.381, 0.9269, 0.3377, 0.9322, 0.3439, 0.9033, 0.3783, 0.9016, 0.381, 0.9269, 0.3668, 0.933, 0.5865, 0.7166, 0.5674, 0.6828, 0.581, 0.6759, 0.5875, 0.6913, 0.004923, 0.209, 0.01018, 0.2185, 0.02913, 0.2417, 0.02512, 0.2767, 0.02456, 0.3083, 0.01945, 0.3292, 0.002504, 0.3351, 0.1962, 0.9191, 0.1984, 0.9454, 0.1864, 0.9455, 0.1753, 0.896, 0.1791, 0.874, 0.5528, 0.52, 0.5838, 0.5082, 0.5821, 0.5228, 0.5786, 0.5619, 0.5448, 0.5346, 0.2279, 0.617, 0.1945, 0.6056, 0.1945, 0.5885, 0.1942, 0.5718, 0.2221, 0.5521, 0.2348, 0.5579, 0.05447, 0.5732, 0.0898, 0.5425, 0.1032, 0.6502, 0.08583, 0.6783, 0.05468, 0.6293, 0.8735, 0.01667, 0.9284, 0.0429, 0.9447, 0.05726, 0.9338, 0.06194, 0.8851, 0.04165, 0.8606, 0.03291, 0.8412, 0.02207, 0.837, 0.01484, 0.8622, 0.01618, 0.8689, 0.479, 0.9346, 0.4402, 0.9063, 0.4687, 0.09298, 0.7169, 0.0816, 0.7133, 0.08583, 0.6783, 0.6702, 0.05043, 0.5997, 0.09866, 0.6283, 0.07034, 0.5674, 0.6828, 0.5631, 0.6453, 0.5745, 0.6439, 0.581, 0.6759, 0.06665, 0.04513, 0.05766, 0.04686, 0.06065, 0.0311, 0.1018, 0.006197, 0.1143, 0.005776, 0.1282, 0.006528, 0.1836, 0.9747, 0.1864, 0.9455, 0.1984, 0.9454, 0.1987, 0.9569, 0.1851, 0.995, 0.1729, 0.9885, 0.3939, 0.9196, 0.3888, 0.8984, 0.3978, 0.8931, 0.4052, 0.9105, 0.1771, 0.6987, 0.1945, 0.6056, 0.2279, 0.617, 0.2359, 0.6898, 0.221, 0.745, 0.1958, 0.7485, 0.1933, 0.7291, 0.03669, 0.2419, 0.02512, 0.2767, 0.02913, 0.2417, 0.1585, 0.89, 0.1579, 0.8194, 0.1696, 0.7883, 0.1771, 0.7878, 0.181, 0.8357, 0.1791, 0.874, 0.1753, 0.896, 0.1638, 0.9017, 0.06215, 0.05821, 0.0393, 0.07676, 0.03337, 0.06799, 0.03788, 0.05471, 0.05766, 0.04686, 0.06665, 0.04513, 0.179, 0.5647, 0.1823, 0.593, 0.1826, 0.6081, 0.1684, 0.5876, 0.1582, 0.5574, 0.1679, 0.5451, 0.5745, 0.6439, 0.5738, 0.6287, 0.5842, 0.6294, 0.586, 0.6418, 0.2539, 0.7222, 0.2409, 0.7793, 0.221, 0.745, 0.2359, 0.6898, 0.3857, 0.5547, 0.3524, 0.5536, 0.3481, 0.5328, 0.3764, 0.5319, 0.3899, 0.5364, 0.6193, 0.6446, 0.6137, 0.6535, 0.604, 0.6316, 0.6102, 0.623, 0.6152, 0.6133, 0.3088, 0.5667, 0.3048, 0.5616, 0.3016, 0.5561, 0.311, 0.5355, 0.3173, 0.5398, 0.3222, 0.5458, 0.4945, 0.2141, 0.5164, 0.168, 0.5237, 0.1793, 0.5297, 0.1847, 0.5226, 0.1978, 0.5189, 0.2384, 0.5095, 0.2491, 0.498, 0.2455, 0.266, 0.8187, 0.2635, 0.8966, 0.2531, 0.8938, 0.1291, 0.8219, 0.1359, 0.8052, 0.125, 0.906, 0.1115, 0.8841, 0.6582, 0.03585, 0.6861, 0.01424, 0.7392, 0.005817, 0.7207, 0.01846, 0.3326, 0.9007, 0.3439, 0.9033, 0.3377, 0.9322, 0.3245, 0.9249, 0.4878, 0.1931, 0.4859, 0.2604, 0.4776, 0.2271, 0.2535, 0.921, 0.2419, 0.9467, 0.2324, 0.9509, 0.2213, 0.9162, 0.2379, 0.8675, 0.2531, 0.8938, 0.2376, 0.6135, 0.2508, 0.5835, 0.2589, 0.6121, 0.2553, 0.6325, 0.2449, 0.6406, 0.1177, 0.9502, 0.128, 0.9141, 0.1378, 0.936, 0.1327, 0.9554, 0.2632, 0.5175, 0.2622, 0.5643, 0.2562, 0.5734, 0.2462, 0.5649, 0.2388, 0.5268, 0.258, 0.5077, 0.09516, 0.4629, 0.05711, 0.4398, 0.01945, 0.3292, 0.02456, 0.3083, 0.02512, 0.2767, 0.03669, 0.2419, 0.03774, 0.2078, 0.08017, 0.07059, 0.141, 0.03339, 0.199, 0.02566, 0.2147, 0.0202, 0.3359, 0.05195, 0.3494, 0.0656, 0.4044, 0.1012, 0.4336, 0.1396, 0.4587, 0.2015, 0.4282, 0.3258, 0.3996, 0.3723, 0.3462, 0.4184, 0.3181, 0.4426, 0.2274, 0.4766, 0.1897, 0.477, 0.1744, 0.4785, 0.1255, 0.475, 0.5126, 0.577, 0.5024, 0.586, 0.4999, 0.5755, 0.5089, 0.5663, 0.0995, 0.9103, 0.0871, 0.9132, 0.08628, 0.883, 0.102, 0.8156, 0.6152, 0.4391, 0.5659, 0.3958, 0.5411, 0.349, 0.553, 0.3541, 0.5766, 0.3747, 0.5986, 0.3994, 0.6801, 0.4683, 0.6479, 0.4622, 0.275, 0.8067, 0.2604, 0.7436, 0.265, 0.73, 0.2777, 0.7243, 0.4164, 0.5435, 0.4124, 0.5493, 0.402, 0.542, 0.411, 0.5305, 0.5206, 0.6147, 0.5199, 0.6396, 0.5138, 0.6668, 0.504, 0.6587, 0.5122, 0.6194, 0.3123, 0.8903, 0.3217, 0.8965, 0.3065, 0.9243, 0.2954, 0.8957, 0.3056, 0.8814, 0.2821, 0.6885, 0.2777, 0.7243, 0.265, 0.73, 0.2539, 0.7222, 0.2553, 0.6325, 0.2589, 0.6121, 0.2664, 0.604, 0.1942, 0.5718, 0.1945, 0.5885, 0.1823, 0.593, 0.179, 0.5647, 0.1931, 0.5553, 0.1601, 0.9929, 0.1516, 0.9812, 0.1553, 0.9715, 0.164, 0.9468, 0.1836, 0.9747, 0.1729, 0.9885, 0.5276, 0.1467, 0.6277, 0.06275, 0.6283, 0.07034, 0.5997, 0.09866, 0.5781, 0.1181, 0.5237, 0.1793, 0.5164, 0.168, 0.5359, 0.7927, 0.5289, 0.7963, 0.5232, 0.785, 0.5183, 0.7508, 0.5283, 0.7163, 0.5464, 0.7508, 0.2348, 0.5579, 0.2462, 0.5649, 0.2508, 0.5835, 0.2376, 0.6135, 0.2279, 0.617, 0.06187, 0.4694, 0.03863, 0.4671, 0.01896, 0.4463, 0.02069, 0.4345, 0.04656, 0.4557, 0.4202, 0.6817, 0.4292, 0.8075, 0.4213, 0.8475, 0.4134, 0.8423, 0.4033, 0.8358, 0.3984, 0.8138, 0.4029, 0.6627, 0.4124, 0.672, 0.0479, 0.03471, 0.06065, 0.0311, 0.05766, 0.04686, 0.03788, 0.05471, 0.5189, 0.2384, 0.5211, 0.28, 0.5095, 0.2491, 0.266, 0.8187, 0.2531, 0.8938, 0.2379, 0.8675, 0.2425, 0.7923, 0.2515, 0.7857, 0.06187, 0.4694, 0.04656, 0.4557, 0.05711, 0.4398, 0.09516, 0.4629, 0.3304, 0.5591, 0.3324, 0.5664, 0.3248, 0.5679, 0.2968, 0.5943, 0.3048, 0.5616, 0.3088, 0.5667, 0.314, 0.571, 0.3017, 0.5984, 0.02565, 0.673, 0.01487, 0.6812, 0.006259, 0.6904, -1.735e-09, 0.6558, 0.01748, 0.5628, 0.02419, 0.5703, 0.342, 0.524, 0.3481, 0.5328, 0.3348, 0.5385, 0.3289, 0.5318, 0.3289, 0.5318, 0.3348, 0.5385, 0.3222, 0.5458, 0.3173, 0.5398, 0.9706, 0.3577, 0.9753, 0.2599, 0.982, 0.351, 0.9817, 0.388, 0.9696, 0.4139, 0.953, 0.4207, 0.9588, 0.3954, 0.9745, 0.08606, 0.9792, 0.09149, 0.982, 0.1253, 0.9771, 0.1217, 0.9697, 0.1177, 0.9592, 0.08968, 0.9623, 0.07519, 0.1826, 0.6081, 0.1823, 0.593, 0.1945, 0.5885, 0.1945, 0.6056, 0.1771, 0.6987, 0.3324, 0.5664, 0.3304, 0.5591, 0.3413, 0.5557, 0.3524, 0.5536, 0.3611, 0.6307, 0.3293, 0.612, 0.5667, 0.5945, 0.5419, 0.5933, 0.5328, 0.5465, 0.5448, 0.5346, 0.5786, 0.5619, 0.387, 0.8029, 0.3727, 0.8364, 0.3582, 0.8325, 0.3453, 0.7494, 0.3293, 0.612, 0.3611, 0.6307, 0.4134, 0.8423, 0.3978, 0.8931, 0.3888, 0.8984, 0.3882, 0.8876, 0.4033, 0.8358, 0.006259, 0.6904, 0.01487, 0.6812, 0.01425, 0.7655, 0.005775, 0.757, 0.1223, 0.7956, 0.1291, 0.8219, 0.1115, 0.8841, 0.0995, 0.9103, 0.102, 0.8156, 0.113, 0.8046, 0.01105, 0.09291, 0.02607, 0.0746, 0.03337, 0.06799, 0.0393, 0.07676, 0.01018, 0.2185, 0.004923, 0.209, 1.569e-08, 0.2, 0.3945, 0.565, 0.4011, 0.5658, 0.4124, 0.672, 0.4029, 0.6627, 0.392, 0.6533, 0.1791, 0.874, 0.181, 0.8357, 0.1947, 0.842, 0.3217, 0.8965, 0.3123, 0.8903, 0.3243, 0.8862, 0.2976, 0.8586, 0.3009, 0.8705, 0.3056, 0.8814, 0.2954, 0.8957, 0.2912, 0.8848, 0.1335, 0.6306, 0.117, 0.686, 0.1032, 0.6502, 0.1076, 0.517, 0.1248, 0.5181, 0.1303, 0.5719, 0.5998, 0.6823, 0.614, 0.706, 0.6078, 0.7503, 0.5906, 0.7577, 0.5865, 0.7166, 0.5875, 0.6913, 0.2622, 0.9234, 0.2629, 0.9368, 0.2455, 0.9536, 0.2419, 0.9467, 0.2535, 0.921, 0.2213, 0.9162, 0.1962, 0.9191, 0.1791, 0.874, 0.1947, 0.842, 0.1966, 0.8226, 0.2218, 0.8191, 0.2379, 0.8675, 0.3248, 0.5679, 0.3209, 0.5741, 0.314, 0.571, 0.3088, 0.5667, 0.3222, 0.5458, 0.3304, 0.5591, 0.3065, 0.9243, 0.2929, 0.9354, 0.2886, 0.927, 0.2954, 0.8957, 0.323, 0.8743, 0.3243, 0.8862, 0.3123, 0.8903, 0.3056, 0.8814, 0.3009, 0.8705, 0.3121, 0.8336, 0.221, 0.745, 0.2409, 0.7793, 0.2425, 0.7923, 0.2218, 0.8191, 0.1966, 0.8226, 0.1972, 0.7673, 0.1958, 0.7485, 0.2832, 0.5523, 0.2709, 0.5754, 0.2622, 0.5643, 0.2632, 0.5175, 0.2736, 0.5172, 0.02673, 0.9546, 0.03131, 0.935, 0.04677, 0.9604, 0.03524, 0.9634, 0.1359, 0.8052, 0.1291, 0.8219, 0.1223, 0.7956, 0.1097, 0.7345, 0.1136, 0.7278, 0.1256, 0.7468, 0.4087, 0.919, 0.4067, 0.9415, 0.397, 0.9512, 0.39, 0.9458, 0.3939, 0.9196, 0.4052, 0.9105, 0.02491, 0.7749, 0.03659, 0.7361, 0.05587, 0.7801, 0.04274, 0.8113, 0.05664, 0.9531, 0.04677, 0.9604, 0.03131, 0.935, 0.03649, 0.9268, 0.04325, 0.907, 0.05295, 0.9106, 0.3727, 0.8364, 0.387, 0.8029, 0.3984, 0.8138, 0.4033, 0.8358, 0.3882, 0.8876, 0.3785, 0.8881, 0.6152, 0.6133, 0.6102, 0.623, 0.6022, 0.5634, 0.6063, 0.545, 0.6185, 0.5406, 0.6297, 0.5475, 0.6278, 0.5679, 0.05711, 0.4398, 0.04656, 0.4557, 0.02069, 0.4345, 1.267e-08, 0.3758, 0.002504, 0.3351, 0.01945, 0.3292, 0.3326, 0.9007, 0.3217, 0.8965, 0.3243, 0.8862, 0.323, 0.8743, 0.3343, 0.8731, 0.3458, 0.8722, 0.3439, 0.9033, 0.4587, 0.2015, 0.4776, 0.2271, 0.4859, 0.2604, 0.4515, 0.3231, 0.4282, 0.3258, 0.7045, 0.03836, 0.683, 0.04219, 0.6702, 0.05043, 0.6283, 0.07034, 0.6277, 0.06275, 0.6582, 0.03585, 0.7207, 0.01846, 0.7503, 0.02039, 0.7442, 0.02795, 0.7238, 0.02995, 0.3082, 0.6025, 0.3209, 0.5741, 0.3248, 0.5679, 0.3324, 0.5664, 0.3293, 0.612, 0.3175, 0.6068, 0.3178, 0.9345, 0.3245, 0.9249, 0.3377, 0.9322, 0.3307, 0.9442, 0.3183, 0.9511, 0.06187, 0.4694, 0.09516, 0.4629, 0.1255, 0.475, 0.1744, 0.4785, 0.1904, 0.501, 0.1184, 0.5077, 0.02565, 0.673, 0.02419, 0.5703, 0.03354, 0.5412, 0.03752, 0.5509, 0.04397, 0.6422, 0.1859, 0.7707, 0.1972, 0.7673, 0.1966, 0.8226, 0.1947, 0.842, 0.181, 0.8357, 0.1771, 0.7878, 0.3065, 0.9243, 0.3217, 0.8965, 0.3326, 0.9007, 0.3245, 0.9249, 0.3178, 0.9345, 0.07589, 0.9632, 0.09051, 0.9412, 0.1061, 0.9603, 0.09551, 0.9699, 0.113, 0.8046, 0.09876, 0.7781, 0.102, 0.7332, 0.1097, 0.7345, 0.1223, 0.7956, 0.102, 0.8156, 0.08506, 0.7835, 0.09876, 0.7781, 0.113, 0.8046, 0.1473, 0.7412, 0.1464, 0.7796, 0.1359, 0.8052, 0.1256, 0.7468, 0.1369, 0.668, 0.1469, 0.6999, 0.3481, 0.5328, 0.3524, 0.5536, 0.3413, 0.5557, 0.3348, 0.5385])
me_icosphere.update()

# ---- objects
ob_object = bpy.data.objects.new('Object', me_icosphere)

# ---- transforms, parenting, visibility, modifiers, constraints
ob_object.location = (0.0, 0.0, 0.0)

# ---- collection membership
col_collection.objects.link(ob_object)

# ---- scene / render settings (as saved in the file)
scene.frame_start = 1; scene.frame_end = 250; scene.frame_set(1)
scene.render.engine = 'BLENDER_EEVEE_NEXT'
bpy.context.view_layer.update()

# ---- added for rendering (the .blend has no active camera and no usable light): camera, sun
cam_auto = bpy.data.cameras.new('AutoCamera')
cam_auto.lens = 50.0
cam_auto.sensor_width = 36.0
cam_auto.clip_end = 1000.0
ob_auto_camera = bpy.data.objects.new('AutoCamera', cam_auto)
scene.collection.objects.link(ob_auto_camera)
ob_auto_camera.location = (4.48034, -5.27301, 3.63121)
ob_auto_camera.rotation_euler = (1.09748, -7.21219e-08, 0.694738)
scene.camera = ob_auto_camera
light_auto_sun = bpy.data.lights.new('AutoSun', 'SUN')
light_auto_sun.energy = 3.0
light_auto_sun.angle = 0.0523599
ob_auto_sun = bpy.data.objects.new('AutoSun', light_auto_sun)
scene.collection.objects.link(ob_auto_sun)
ob_auto_sun.rotation_euler = (0.872665, 0.174533, 0.523599)
bpy.context.view_layer.update()
